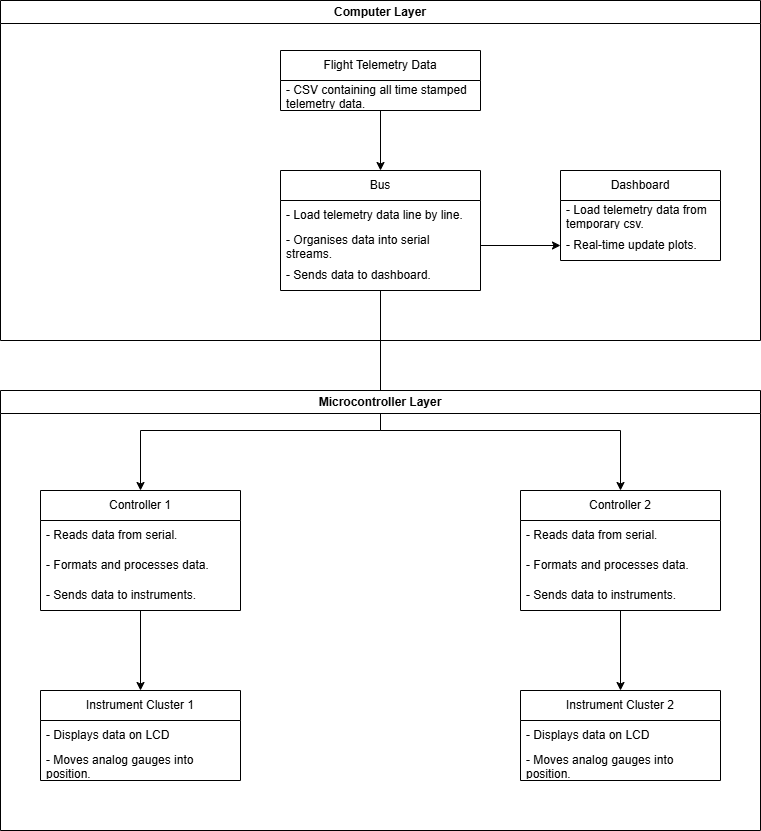

The diagram above was exported from draw.io. Its source (the exported page's mxGraphModel, read from the mxfile embedded in the PNG):
<mxGraphModel dx="2054" dy="1201" grid="1" gridSize="10" guides="1" tooltips="1" connect="1" arrows="1" fold="1" page="1" pageScale="1" pageWidth="827" pageHeight="1169" math="0" shadow="0">
  <root>
    <mxCell id="0" />
    <mxCell id="1" parent="0" />
    <mxCell id="2exzAXBSm2ceCnyIC9JC-33" edge="1" parent="1" source="2exzAXBSm2ceCnyIC9JC-1" style="edgeStyle=orthogonalEdgeStyle;rounded=0;orthogonalLoop=1;jettySize=auto;html=1;entryX=0.5;entryY=0;entryDx=0;entryDy=0;" target="2exzAXBSm2ceCnyIC9JC-5">
      <mxGeometry relative="1" as="geometry">
        <Array as="points">
          <mxPoint x="420" y="500" />
          <mxPoint x="180" y="500" />
        </Array>
      </mxGeometry>
    </mxCell>
    <mxCell id="2exzAXBSm2ceCnyIC9JC-34" edge="1" parent="1" source="2exzAXBSm2ceCnyIC9JC-1" style="edgeStyle=orthogonalEdgeStyle;rounded=0;orthogonalLoop=1;jettySize=auto;html=1;entryX=0.5;entryY=0;entryDx=0;entryDy=0;" target="2exzAXBSm2ceCnyIC9JC-13">
      <mxGeometry relative="1" as="geometry">
        <Array as="points">
          <mxPoint x="420" y="500" />
          <mxPoint x="660" y="500" />
        </Array>
      </mxGeometry>
    </mxCell>
    <mxCell id="2exzAXBSm2ceCnyIC9JC-36" edge="1" parent="1" source="2exzAXBSm2ceCnyIC9JC-5" style="edgeStyle=orthogonalEdgeStyle;rounded=0;orthogonalLoop=1;jettySize=auto;html=1;" target="2exzAXBSm2ceCnyIC9JC-21">
      <mxGeometry relative="1" as="geometry" />
    </mxCell>
    <mxCell id="2exzAXBSm2ceCnyIC9JC-5" parent="1" style="swimlane;fontStyle=0;childLayout=stackLayout;horizontal=1;startSize=30;horizontalStack=0;resizeParent=1;resizeParentMax=0;resizeLast=0;collapsible=1;marginBottom=0;whiteSpace=wrap;html=1;" value="Controller 1" vertex="1">
      <mxGeometry height="120" width="200" x="80" y="560" as="geometry" />
    </mxCell>
    <mxCell id="2exzAXBSm2ceCnyIC9JC-6" parent="2exzAXBSm2ceCnyIC9JC-5" style="text;strokeColor=none;fillColor=none;align=left;verticalAlign=middle;spacingLeft=4;spacingRight=4;overflow=hidden;points=[[0,0.5],[1,0.5]];portConstraint=eastwest;rotatable=0;whiteSpace=wrap;html=1;" value="- Reads data from serial." vertex="1">
      <mxGeometry height="30" width="200" y="30" as="geometry" />
    </mxCell>
    <mxCell id="2exzAXBSm2ceCnyIC9JC-7" parent="2exzAXBSm2ceCnyIC9JC-5" style="text;strokeColor=none;fillColor=none;align=left;verticalAlign=middle;spacingLeft=4;spacingRight=4;overflow=hidden;points=[[0,0.5],[1,0.5]];portConstraint=eastwest;rotatable=0;whiteSpace=wrap;html=1;" value="- Formats and processes data." vertex="1">
      <mxGeometry height="30" width="200" y="60" as="geometry" />
    </mxCell>
    <mxCell id="2exzAXBSm2ceCnyIC9JC-8" parent="2exzAXBSm2ceCnyIC9JC-5" style="text;strokeColor=none;fillColor=none;align=left;verticalAlign=middle;spacingLeft=4;spacingRight=4;overflow=hidden;points=[[0,0.5],[1,0.5]];portConstraint=eastwest;rotatable=0;whiteSpace=wrap;html=1;" value="- Sends data to instruments." vertex="1">
      <mxGeometry height="30" width="200" y="90" as="geometry" />
    </mxCell>
    <mxCell id="2exzAXBSm2ceCnyIC9JC-37" edge="1" parent="1" source="2exzAXBSm2ceCnyIC9JC-13" style="edgeStyle=orthogonalEdgeStyle;rounded=0;orthogonalLoop=1;jettySize=auto;html=1;entryX=0.5;entryY=0;entryDx=0;entryDy=0;" target="2exzAXBSm2ceCnyIC9JC-25">
      <mxGeometry relative="1" as="geometry" />
    </mxCell>
    <mxCell id="2exzAXBSm2ceCnyIC9JC-13" parent="1" style="swimlane;fontStyle=0;childLayout=stackLayout;horizontal=1;startSize=30;horizontalStack=0;resizeParent=1;resizeParentMax=0;resizeLast=0;collapsible=1;marginBottom=0;whiteSpace=wrap;html=1;" value="Controller 2" vertex="1">
      <mxGeometry height="120" width="200" x="560" y="560" as="geometry" />
    </mxCell>
    <mxCell id="2exzAXBSm2ceCnyIC9JC-41" parent="2exzAXBSm2ceCnyIC9JC-13" style="text;strokeColor=none;fillColor=none;align=left;verticalAlign=middle;spacingLeft=4;spacingRight=4;overflow=hidden;points=[[0,0.5],[1,0.5]];portConstraint=eastwest;rotatable=0;whiteSpace=wrap;html=1;" value="- Reads data from serial." vertex="1">
      <mxGeometry height="30" width="200" y="30" as="geometry" />
    </mxCell>
    <mxCell id="2exzAXBSm2ceCnyIC9JC-44" parent="2exzAXBSm2ceCnyIC9JC-13" style="text;strokeColor=none;fillColor=none;align=left;verticalAlign=middle;spacingLeft=4;spacingRight=4;overflow=hidden;points=[[0,0.5],[1,0.5]];portConstraint=eastwest;rotatable=0;whiteSpace=wrap;html=1;" value="- Formats and processes data." vertex="1">
      <mxGeometry height="30" width="200" y="60" as="geometry" />
    </mxCell>
    <mxCell id="2exzAXBSm2ceCnyIC9JC-43" parent="2exzAXBSm2ceCnyIC9JC-13" style="text;strokeColor=none;fillColor=none;align=left;verticalAlign=middle;spacingLeft=4;spacingRight=4;overflow=hidden;points=[[0,0.5],[1,0.5]];portConstraint=eastwest;rotatable=0;whiteSpace=wrap;html=1;" value="- Sends data to instruments." vertex="1">
      <mxGeometry height="30" width="200" y="90" as="geometry" />
    </mxCell>
    <mxCell id="2exzAXBSm2ceCnyIC9JC-21" parent="1" style="swimlane;fontStyle=0;childLayout=stackLayout;horizontal=1;startSize=30;horizontalStack=0;resizeParent=1;resizeParentMax=0;resizeLast=0;collapsible=1;marginBottom=0;whiteSpace=wrap;html=1;" value="Instrument Cluster 1" vertex="1">
      <mxGeometry height="90" width="200" x="80" y="760" as="geometry" />
    </mxCell>
    <mxCell id="2exzAXBSm2ceCnyIC9JC-22" parent="2exzAXBSm2ceCnyIC9JC-21" style="text;strokeColor=none;fillColor=none;align=left;verticalAlign=middle;spacingLeft=4;spacingRight=4;overflow=hidden;points=[[0,0.5],[1,0.5]];portConstraint=eastwest;rotatable=0;whiteSpace=wrap;html=1;" value="- Displays data on LCD" vertex="1">
      <mxGeometry height="30" width="200" y="30" as="geometry" />
    </mxCell>
    <mxCell id="2exzAXBSm2ceCnyIC9JC-23" parent="2exzAXBSm2ceCnyIC9JC-21" style="text;strokeColor=none;fillColor=none;align=left;verticalAlign=middle;spacingLeft=4;spacingRight=4;overflow=hidden;points=[[0,0.5],[1,0.5]];portConstraint=eastwest;rotatable=0;whiteSpace=wrap;html=1;" value="- Moves analog gauges into position." vertex="1">
      <mxGeometry height="30" width="200" y="60" as="geometry" />
    </mxCell>
    <mxCell id="2exzAXBSm2ceCnyIC9JC-25" parent="1" style="swimlane;fontStyle=0;childLayout=stackLayout;horizontal=1;startSize=30;horizontalStack=0;resizeParent=1;resizeParentMax=0;resizeLast=0;collapsible=1;marginBottom=0;whiteSpace=wrap;html=1;" value="Instrument Cluster 2" vertex="1">
      <mxGeometry height="90" width="200" x="560" y="760" as="geometry" />
    </mxCell>
    <mxCell id="2exzAXBSm2ceCnyIC9JC-39" parent="2exzAXBSm2ceCnyIC9JC-25" style="text;strokeColor=none;fillColor=none;align=left;verticalAlign=middle;spacingLeft=4;spacingRight=4;overflow=hidden;points=[[0,0.5],[1,0.5]];portConstraint=eastwest;rotatable=0;whiteSpace=wrap;html=1;" value="- Displays data on LCD" vertex="1">
      <mxGeometry height="30" width="200" y="30" as="geometry" />
    </mxCell>
    <mxCell id="2exzAXBSm2ceCnyIC9JC-40" parent="2exzAXBSm2ceCnyIC9JC-25" style="text;strokeColor=none;fillColor=none;align=left;verticalAlign=middle;spacingLeft=4;spacingRight=4;overflow=hidden;points=[[0,0.5],[1,0.5]];portConstraint=eastwest;rotatable=0;whiteSpace=wrap;html=1;" value="- Moves analog gauges into position." vertex="1">
      <mxGeometry height="30" width="200" y="60" as="geometry" />
    </mxCell>
    <mxCell id="2exzAXBSm2ceCnyIC9JC-45" parent="1" style="swimlane;whiteSpace=wrap;html=1;" value="Computer Layer" vertex="1">
      <mxGeometry height="340" width="760" x="40" y="70" as="geometry" />
    </mxCell>
    <mxCell id="2exzAXBSm2ceCnyIC9JC-17" parent="2exzAXBSm2ceCnyIC9JC-45" style="swimlane;fontStyle=0;childLayout=stackLayout;horizontal=1;startSize=30;horizontalStack=0;resizeParent=1;resizeParentMax=0;resizeLast=0;collapsible=1;marginBottom=0;whiteSpace=wrap;html=1;" value="Dashboard" vertex="1">
      <mxGeometry height="90" width="160" x="560" y="170" as="geometry" />
    </mxCell>
    <mxCell id="2exzAXBSm2ceCnyIC9JC-18" parent="2exzAXBSm2ceCnyIC9JC-17" style="text;strokeColor=none;fillColor=none;align=left;verticalAlign=middle;spacingLeft=4;spacingRight=4;overflow=hidden;points=[[0,0.5],[1,0.5]];portConstraint=eastwest;rotatable=0;whiteSpace=wrap;html=1;" value="- Load telemetry data from temporary csv." vertex="1">
      <mxGeometry height="30" width="160" y="30" as="geometry" />
    </mxCell>
    <mxCell id="2exzAXBSm2ceCnyIC9JC-19" parent="2exzAXBSm2ceCnyIC9JC-17" style="text;strokeColor=none;fillColor=none;align=left;verticalAlign=middle;spacingLeft=4;spacingRight=4;overflow=hidden;points=[[0,0.5],[1,0.5]];portConstraint=eastwest;rotatable=0;whiteSpace=wrap;html=1;" value="- Real-time update plots." vertex="1">
      <mxGeometry height="30" width="160" y="60" as="geometry" />
    </mxCell>
    <mxCell id="2exzAXBSm2ceCnyIC9JC-1" parent="2exzAXBSm2ceCnyIC9JC-45" style="swimlane;fontStyle=0;childLayout=stackLayout;horizontal=1;startSize=30;horizontalStack=0;resizeParent=1;resizeParentMax=0;resizeLast=0;collapsible=1;marginBottom=0;whiteSpace=wrap;html=1;" value="Bus" vertex="1">
      <mxGeometry height="120" width="200" x="280" y="170" as="geometry" />
    </mxCell>
    <mxCell id="2exzAXBSm2ceCnyIC9JC-2" parent="2exzAXBSm2ceCnyIC9JC-1" style="text;strokeColor=none;fillColor=none;align=left;verticalAlign=middle;spacingLeft=4;spacingRight=4;overflow=hidden;points=[[0,0.5],[1,0.5]];portConstraint=eastwest;rotatable=0;whiteSpace=wrap;html=1;" value="- Load telemetry data line by line." vertex="1">
      <mxGeometry height="30" width="200" y="30" as="geometry" />
    </mxCell>
    <mxCell id="2exzAXBSm2ceCnyIC9JC-3" parent="2exzAXBSm2ceCnyIC9JC-1" style="text;strokeColor=none;fillColor=none;align=left;verticalAlign=middle;spacingLeft=4;spacingRight=4;overflow=hidden;points=[[0,0.5],[1,0.5]];portConstraint=eastwest;rotatable=0;whiteSpace=wrap;html=1;" value="- Organises data into serial streams." vertex="1">
      <mxGeometry height="30" width="200" y="60" as="geometry" />
    </mxCell>
    <mxCell id="2exzAXBSm2ceCnyIC9JC-4" parent="2exzAXBSm2ceCnyIC9JC-1" style="text;strokeColor=none;fillColor=none;align=left;verticalAlign=middle;spacingLeft=4;spacingRight=4;overflow=hidden;points=[[0,0.5],[1,0.5]];portConstraint=eastwest;rotatable=0;whiteSpace=wrap;html=1;" value="- Sends data to dashboard." vertex="1">
      <mxGeometry height="30" width="200" y="90" as="geometry" />
    </mxCell>
    <mxCell id="2exzAXBSm2ceCnyIC9JC-46" edge="1" parent="2exzAXBSm2ceCnyIC9JC-45" source="2exzAXBSm2ceCnyIC9JC-3" style="edgeStyle=orthogonalEdgeStyle;rounded=0;orthogonalLoop=1;jettySize=auto;html=1;entryX=0;entryY=0.5;entryDx=0;entryDy=0;" target="2exzAXBSm2ceCnyIC9JC-19">
      <mxGeometry relative="1" as="geometry" />
    </mxCell>
    <mxCell id="2exzAXBSm2ceCnyIC9JC-9" parent="2exzAXBSm2ceCnyIC9JC-45" style="swimlane;fontStyle=0;childLayout=stackLayout;horizontal=1;startSize=30;horizontalStack=0;resizeParent=1;resizeParentMax=0;resizeLast=0;collapsible=1;marginBottom=0;whiteSpace=wrap;html=1;" value="Flight Telemetry Data" vertex="1">
      <mxGeometry height="60" width="200" x="280" y="50" as="geometry" />
    </mxCell>
    <mxCell id="2exzAXBSm2ceCnyIC9JC-10" parent="2exzAXBSm2ceCnyIC9JC-9" style="text;strokeColor=none;fillColor=none;align=left;verticalAlign=middle;spacingLeft=4;spacingRight=4;overflow=hidden;points=[[0,0.5],[1,0.5]];portConstraint=eastwest;rotatable=0;whiteSpace=wrap;html=1;" value="- CSV containing all time stamped telemetry data." vertex="1">
      <mxGeometry height="30" width="200" y="30" as="geometry" />
    </mxCell>
    <mxCell id="2exzAXBSm2ceCnyIC9JC-38" edge="1" parent="2exzAXBSm2ceCnyIC9JC-45" source="2exzAXBSm2ceCnyIC9JC-9" style="edgeStyle=orthogonalEdgeStyle;rounded=0;orthogonalLoop=1;jettySize=auto;html=1;" target="2exzAXBSm2ceCnyIC9JC-1">
      <mxGeometry relative="1" as="geometry" />
    </mxCell>
    <mxCell id="2exzAXBSm2ceCnyIC9JC-48" parent="1" style="swimlane;whiteSpace=wrap;html=1;" value="Microcontroller Layer" vertex="1">
      <mxGeometry height="440" width="760" x="40" y="460" as="geometry" />
    </mxCell>
  </root>
</mxGraphModel>